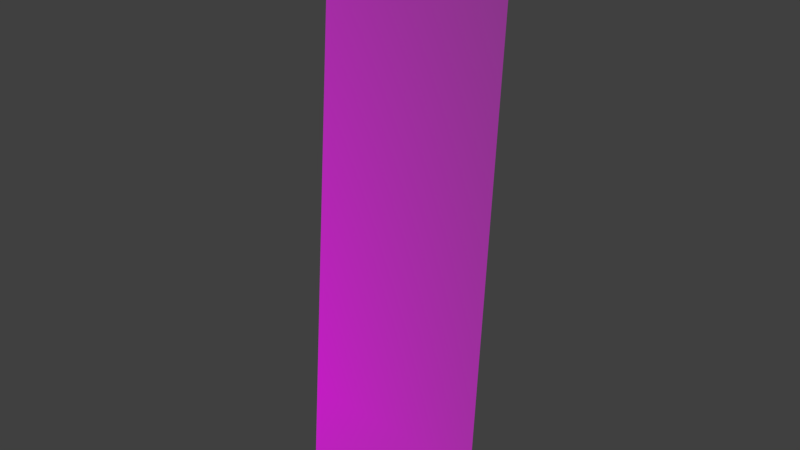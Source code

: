# Source: Farn.blend  (saved by Blender 2.79.0; exported with 4.5.12 LTS)
import bpy
from mathutils import Matrix  # noqa: F401  (used for matrix-valued properties, if any)

bpy.ops.wm.read_factory_settings(use_empty=True)
scene = bpy.context.scene
scene.name = 'Scene'

# ---- collections
col_collection_1 = bpy.data.collections.new('Collection 1'); scene.collection.children.link(col_collection_1)

# ---- images (referenced by path relative to the original .blend; pixels are not part of the script)
import os
ASSET_DIR = os.environ.get("B2B_ASSET_DIR", "")  # directory of the original .blend (textures are referenced by path, not embedded)
HERE = os.path.dirname(os.path.abspath(__file__))  # packed textures are extracted next to this script under _unpacked/

def load_image(name, relpath, width, height, colorspace="sRGB"):
    """Load a texture the original file referenced (path relative to the .blend, or extracted next to this script)."""
    p = next((c for c in (os.path.join(HERE, relpath), os.path.join(ASSET_DIR, relpath)) if relpath and os.path.exists(c)), "")
    if p:
        img = bpy.data.images.load(p, check_existing=True)
        img.name = name
    else:  # same state as the original file: an image datablock whose file is absent (Cycles renders it pink)
        img = bpy.data.images.new(name, width, height)
        img.source = "FILE"
        img.filepath = "//" + (relpath or name)
    img.colorspace_settings.name = colorspace
    return img
img_flowers2_png = load_image('Flowers2.png', 'Textures/Flowers&Stuff/Flowers2.png', 1024, 1024, 'sRGB')

# ---- materials (node trees are filled in below, after node groups)
mat_flowers2 = bpy.data.materials.new('Flowers2')
mat_flowers2.alpha_threshold = 0.0
mat_flowers2.roughness = 0.5

# ---- material node trees
mat_flowers2.use_nodes = True; mat_flowers2.node_tree.nodes.clear()
_N = mat_flowers2.node_tree.nodes; _L = mat_flowers2.node_tree.links
n0 = _N.new('ShaderNodeOutputMaterial'); n0.name = 'Material Output'; n0.location = (300, 300)
n1 = _N.new('ShaderNodeTexImage'); n1.name = 'Image Texture'; n1.location = (-400, 60)
n1.width = 140
n1.image = img_flowers2_png
n1.extension = 'CLIP'
n2 = _N.new('ShaderNodeBsdfDiffuse'); n2.name = 'Diffuse BSDF'; n2.location = (-200, 60)
n3 = _N.new('ShaderNodeBsdfTransparent'); n3.name = 'Transparent BSDF'; n3.location = (-200, 240)
n4 = _N.new('ShaderNodeMixShader'); n4.name = 'Mix Shader'; n4.location = (0, 300)
_L.new(n1.outputs[0], n2.inputs[0])
_L.new(n1.outputs[1], n4.inputs[0])
_L.new(n3.outputs[0], n4.inputs[1])
_L.new(n2.outputs[0], n4.inputs[2])
_L.new(n4.outputs[0], n0.inputs[0])
n0.is_active_output = True

# ---- world
world_world = bpy.data.worlds.new('World'); scene.world = world_world
world_world.color = (0.05088, 0.05088, 0.05088)
world_world.use_sun_shadow = False
world_world.sun_shadow_jitter_overblur = 0.0
world_world.cycles.sampling_method = 'MANUAL'

# ---- meshes
me_flowers2 = bpy.data.meshes.new('Flowers2')
me_flowers2.from_pydata([(-0.5, -0.5, 0.0), (0.5, -0.5, 0.0), (-0.5, 0.5, 0.0), (0.5, 0.5, 0.0)], [], [(0, 1, 3, 2)])
_uv = me_flowers2.uv_layers.new(name='UVMap')
_uv.uv.foreach_set('vector', [0.7333, 0.4292, 0.9975, 0.439, 1.005, 0.9387, 0.737, 0.9289])
me_flowers2.materials.append(mat_flowers2)
me_flowers2.use_remesh_preserve_volume = False
me_flowers2.use_remesh_preserve_attributes = False
me_flowers2.use_mirror_vertex_groups = False
me_flowers2.update()

# ---- objects
ob_flowers2 = bpy.data.objects.new('Flowers2', me_flowers2)

# ---- transforms, parenting, visibility, modifiers, constraints
ob_flowers2.location = (1.228, -1.137, -0.2667)
ob_flowers2.rotation_euler = (1.459, -0.0323, 0.003636)
ob_flowers2.scale = (1.004, 2.972, 1.048)
ob_flowers2.lineart.crease_threshold = 0.0

# ---- collection membership
col_collection_1.objects.link(ob_flowers2)

# ---- scene / render settings (as saved in the file)
scene.frame_start = 1; scene.frame_end = 250; scene.frame_set(0)
scene.render.engine = 'CYCLES'
scene.render.resolution_percentage = 50
scene.render.dither_intensity = 0.0
scene.cycles.use_denoising = False
scene.cycles.samples = 128
scene.cycles.sampling_pattern = 'TABULATED_SOBOL'
scene.cycles.use_adaptive_sampling = False
scene.cycles.use_light_tree = False
scene.cycles.blur_glossy = 0.0
scene.cycles.sample_clamp_indirect = 0.0
scene.view_settings.view_transform = 'Standard'
bpy.context.view_layer.update()

# ---- added for rendering (the .blend has no active camera and no usable light): camera, sun
cam_auto = bpy.data.cameras.new('AutoCamera')
cam_auto.lens = 50.0
cam_auto.sensor_width = 36.0
cam_auto.clip_end = 1000.0
ob_auto_camera = bpy.data.objects.new('AutoCamera', cam_auto)
scene.collection.objects.link(ob_auto_camera)
ob_auto_camera.location = (4.18704, -4.68777, 2.10033)
ob_auto_camera.rotation_euler = (1.09748, -7.21219e-08, 0.694738)
scene.camera = ob_auto_camera
light_auto_sun = bpy.data.lights.new('AutoSun', 'SUN')
light_auto_sun.energy = 3.0
light_auto_sun.angle = 0.0523599
ob_auto_sun = bpy.data.objects.new('AutoSun', light_auto_sun)
scene.collection.objects.link(ob_auto_sun)
ob_auto_sun.rotation_euler = (0.872665, 0.174533, 0.523599)
bpy.context.view_layer.update()
